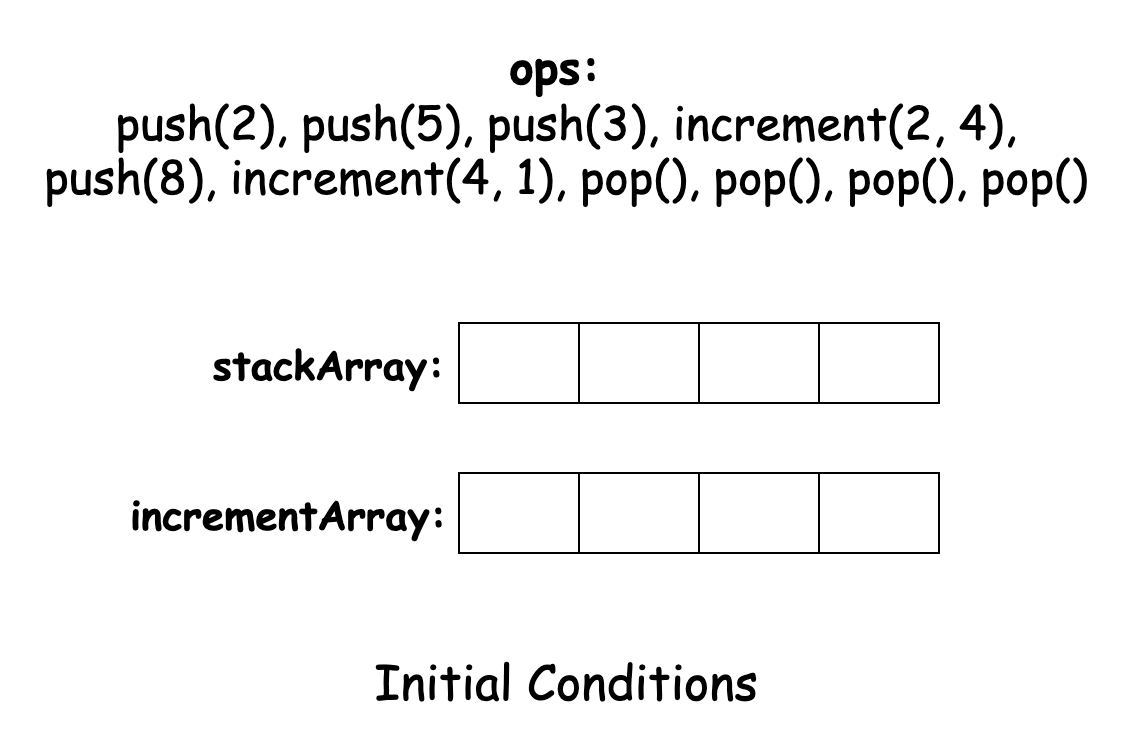

The diagram above was exported from draw.io. Its source (the exported page's mxGraphModel, read from the mxfile embedded in the PNG):
<mxGraphModel dx="954" dy="727" grid="1" gridSize="10" guides="1" tooltips="1" connect="1" arrows="1" fold="1" page="1" pageScale="1" pageWidth="827" pageHeight="1169" math="0" shadow="0">
  <root>
    <mxCell id="0" />
    <mxCell id="1" parent="0" />
    <mxCell id="4-DJAzbhiyjmM2J9ux7l-1" value="&lt;font style=&quot;font-size: 23px;&quot; face=&quot;Comic Sans MS&quot;&gt;&lt;b&gt;ops:&amp;nbsp;&lt;/b&gt;&lt;/font&gt;&lt;div&gt;&lt;font style=&quot;font-size: 23px;&quot; face=&quot;Comic Sans MS&quot;&gt;push(2), push(5), push(3), increment(2, 4), push(8), increment(4, 1), pop(), pop(), pop(), pop()&lt;/font&gt;&lt;/div&gt;" style="text;html=1;align=center;verticalAlign=middle;whiteSpace=wrap;rounded=0;" vertex="1" parent="1">
      <mxGeometry x="151" y="100" width="526" height="30" as="geometry" />
    </mxCell>
    <mxCell id="4-DJAzbhiyjmM2J9ux7l-3" value="&lt;font style=&quot;font-size: 20px;&quot; face=&quot;Comic Sans MS&quot;&gt;&lt;b&gt;stackArray:&amp;nbsp;&lt;/b&gt;&lt;/font&gt;" style="text;html=1;align=center;verticalAlign=middle;whiteSpace=wrap;rounded=0;" vertex="1" parent="1">
      <mxGeometry x="270" y="220" width="60" height="30" as="geometry" />
    </mxCell>
    <mxCell id="4-DJAzbhiyjmM2J9ux7l-4" value="" style="shape=table;startSize=0;container=1;collapsible=0;childLayout=tableLayout;" vertex="1" parent="1">
      <mxGeometry x="360" y="215" width="240" height="40" as="geometry" />
    </mxCell>
    <mxCell id="4-DJAzbhiyjmM2J9ux7l-5" value="" style="shape=tableRow;horizontal=0;startSize=0;swimlaneHead=0;swimlaneBody=0;strokeColor=inherit;top=0;left=0;bottom=0;right=0;collapsible=0;dropTarget=0;fillColor=none;points=[[0,0.5],[1,0.5]];portConstraint=eastwest;" vertex="1" parent="4-DJAzbhiyjmM2J9ux7l-4">
      <mxGeometry width="240" height="40" as="geometry" />
    </mxCell>
    <mxCell id="4-DJAzbhiyjmM2J9ux7l-6" value="" style="shape=partialRectangle;html=1;whiteSpace=wrap;connectable=0;strokeColor=inherit;overflow=hidden;fillColor=none;top=0;left=0;bottom=0;right=0;pointerEvents=1;" vertex="1" parent="4-DJAzbhiyjmM2J9ux7l-5">
      <mxGeometry width="60" height="40" as="geometry">
        <mxRectangle width="60" height="40" as="alternateBounds" />
      </mxGeometry>
    </mxCell>
    <mxCell id="4-DJAzbhiyjmM2J9ux7l-7" value="" style="shape=partialRectangle;html=1;whiteSpace=wrap;connectable=0;strokeColor=inherit;overflow=hidden;fillColor=none;top=0;left=0;bottom=0;right=0;pointerEvents=1;" vertex="1" parent="4-DJAzbhiyjmM2J9ux7l-5">
      <mxGeometry x="60" width="60" height="40" as="geometry">
        <mxRectangle width="60" height="40" as="alternateBounds" />
      </mxGeometry>
    </mxCell>
    <mxCell id="4-DJAzbhiyjmM2J9ux7l-8" value="" style="shape=partialRectangle;html=1;whiteSpace=wrap;connectable=0;strokeColor=inherit;overflow=hidden;fillColor=none;top=0;left=0;bottom=0;right=0;pointerEvents=1;" vertex="1" parent="4-DJAzbhiyjmM2J9ux7l-5">
      <mxGeometry x="120" width="60" height="40" as="geometry">
        <mxRectangle width="60" height="40" as="alternateBounds" />
      </mxGeometry>
    </mxCell>
    <mxCell id="4-DJAzbhiyjmM2J9ux7l-9" value="" style="shape=partialRectangle;html=1;whiteSpace=wrap;connectable=0;strokeColor=inherit;overflow=hidden;fillColor=none;top=0;left=0;bottom=0;right=0;pointerEvents=1;" vertex="1" parent="4-DJAzbhiyjmM2J9ux7l-5">
      <mxGeometry x="180" width="60" height="40" as="geometry">
        <mxRectangle width="60" height="40" as="alternateBounds" />
      </mxGeometry>
    </mxCell>
    <mxCell id="4-DJAzbhiyjmM2J9ux7l-14" value="&lt;font style=&quot;font-size: 20px;&quot; face=&quot;Comic Sans MS&quot;&gt;&lt;b&gt;incrementArray:&amp;nbsp;&lt;/b&gt;&lt;/font&gt;" style="text;html=1;align=center;verticalAlign=middle;whiteSpace=wrap;rounded=0;" vertex="1" parent="1">
      <mxGeometry x="250" y="295" width="60" height="30" as="geometry" />
    </mxCell>
    <mxCell id="4-DJAzbhiyjmM2J9ux7l-15" value="" style="shape=table;startSize=0;container=1;collapsible=0;childLayout=tableLayout;" vertex="1" parent="1">
      <mxGeometry x="360" y="290" width="240" height="40" as="geometry" />
    </mxCell>
    <mxCell id="4-DJAzbhiyjmM2J9ux7l-16" value="" style="shape=tableRow;horizontal=0;startSize=0;swimlaneHead=0;swimlaneBody=0;strokeColor=inherit;top=0;left=0;bottom=0;right=0;collapsible=0;dropTarget=0;fillColor=none;points=[[0,0.5],[1,0.5]];portConstraint=eastwest;" vertex="1" parent="4-DJAzbhiyjmM2J9ux7l-15">
      <mxGeometry width="240" height="40" as="geometry" />
    </mxCell>
    <mxCell id="4-DJAzbhiyjmM2J9ux7l-17" value="" style="shape=partialRectangle;html=1;whiteSpace=wrap;connectable=0;strokeColor=inherit;overflow=hidden;fillColor=none;top=0;left=0;bottom=0;right=0;pointerEvents=1;" vertex="1" parent="4-DJAzbhiyjmM2J9ux7l-16">
      <mxGeometry width="60" height="40" as="geometry">
        <mxRectangle width="60" height="40" as="alternateBounds" />
      </mxGeometry>
    </mxCell>
    <mxCell id="4-DJAzbhiyjmM2J9ux7l-18" value="" style="shape=partialRectangle;html=1;whiteSpace=wrap;connectable=0;strokeColor=inherit;overflow=hidden;fillColor=none;top=0;left=0;bottom=0;right=0;pointerEvents=1;" vertex="1" parent="4-DJAzbhiyjmM2J9ux7l-16">
      <mxGeometry x="60" width="60" height="40" as="geometry">
        <mxRectangle width="60" height="40" as="alternateBounds" />
      </mxGeometry>
    </mxCell>
    <mxCell id="4-DJAzbhiyjmM2J9ux7l-19" value="" style="shape=partialRectangle;html=1;whiteSpace=wrap;connectable=0;strokeColor=inherit;overflow=hidden;fillColor=none;top=0;left=0;bottom=0;right=0;pointerEvents=1;" vertex="1" parent="4-DJAzbhiyjmM2J9ux7l-16">
      <mxGeometry x="120" width="60" height="40" as="geometry">
        <mxRectangle width="60" height="40" as="alternateBounds" />
      </mxGeometry>
    </mxCell>
    <mxCell id="4-DJAzbhiyjmM2J9ux7l-20" value="" style="shape=partialRectangle;html=1;whiteSpace=wrap;connectable=0;strokeColor=inherit;overflow=hidden;fillColor=none;top=0;left=0;bottom=0;right=0;pointerEvents=1;" vertex="1" parent="4-DJAzbhiyjmM2J9ux7l-16">
      <mxGeometry x="180" width="60" height="40" as="geometry">
        <mxRectangle width="60" height="40" as="alternateBounds" />
      </mxGeometry>
    </mxCell>
    <mxCell id="4-DJAzbhiyjmM2J9ux7l-21" value="&lt;font face=&quot;Comic Sans MS&quot; style=&quot;font-size: 24px;&quot;&gt;Initial Conditions&lt;/font&gt;" style="text;html=1;align=center;verticalAlign=middle;whiteSpace=wrap;rounded=0;" vertex="1" parent="1">
      <mxGeometry x="315" y="380" width="198" height="30" as="geometry" />
    </mxCell>
  </root>
</mxGraphModel>